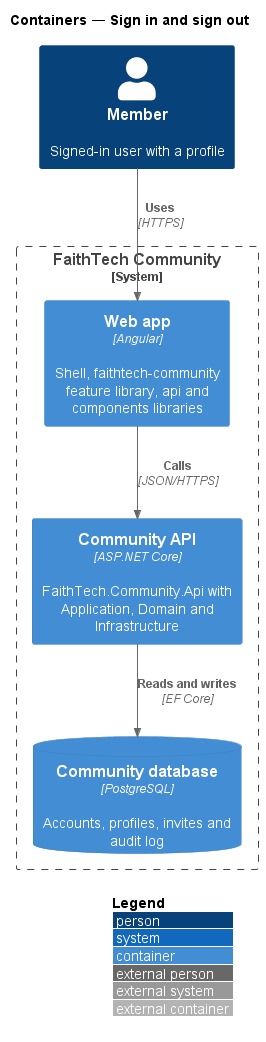

The diagram above was rendered by PlantUML. Its source (embedded in the PNG):
@startuml
!include <C4/C4_Container>
LAYOUT_WITH_LEGEND()
title Containers — Sign in and sign out

Person(member, "Member", "Signed-in user with a profile")
System_Boundary(ftc, "FaithTech Community") {
  Container(spa, "Web app", "Angular", "Shell, faithtech-community feature library, api and components libraries")
  Container(api, "Community API", "ASP.NET Core", "FaithTech.Community.Api with Application, Domain and Infrastructure")
  ContainerDb(db, "Community database", "PostgreSQL", "Accounts, profiles, invites and audit log")
}
Rel(member, spa, "Uses", "HTTPS")
Rel(spa, api, "Calls", "JSON/HTTPS")
Rel(api, db, "Reads and writes", "EF Core")
@enduml